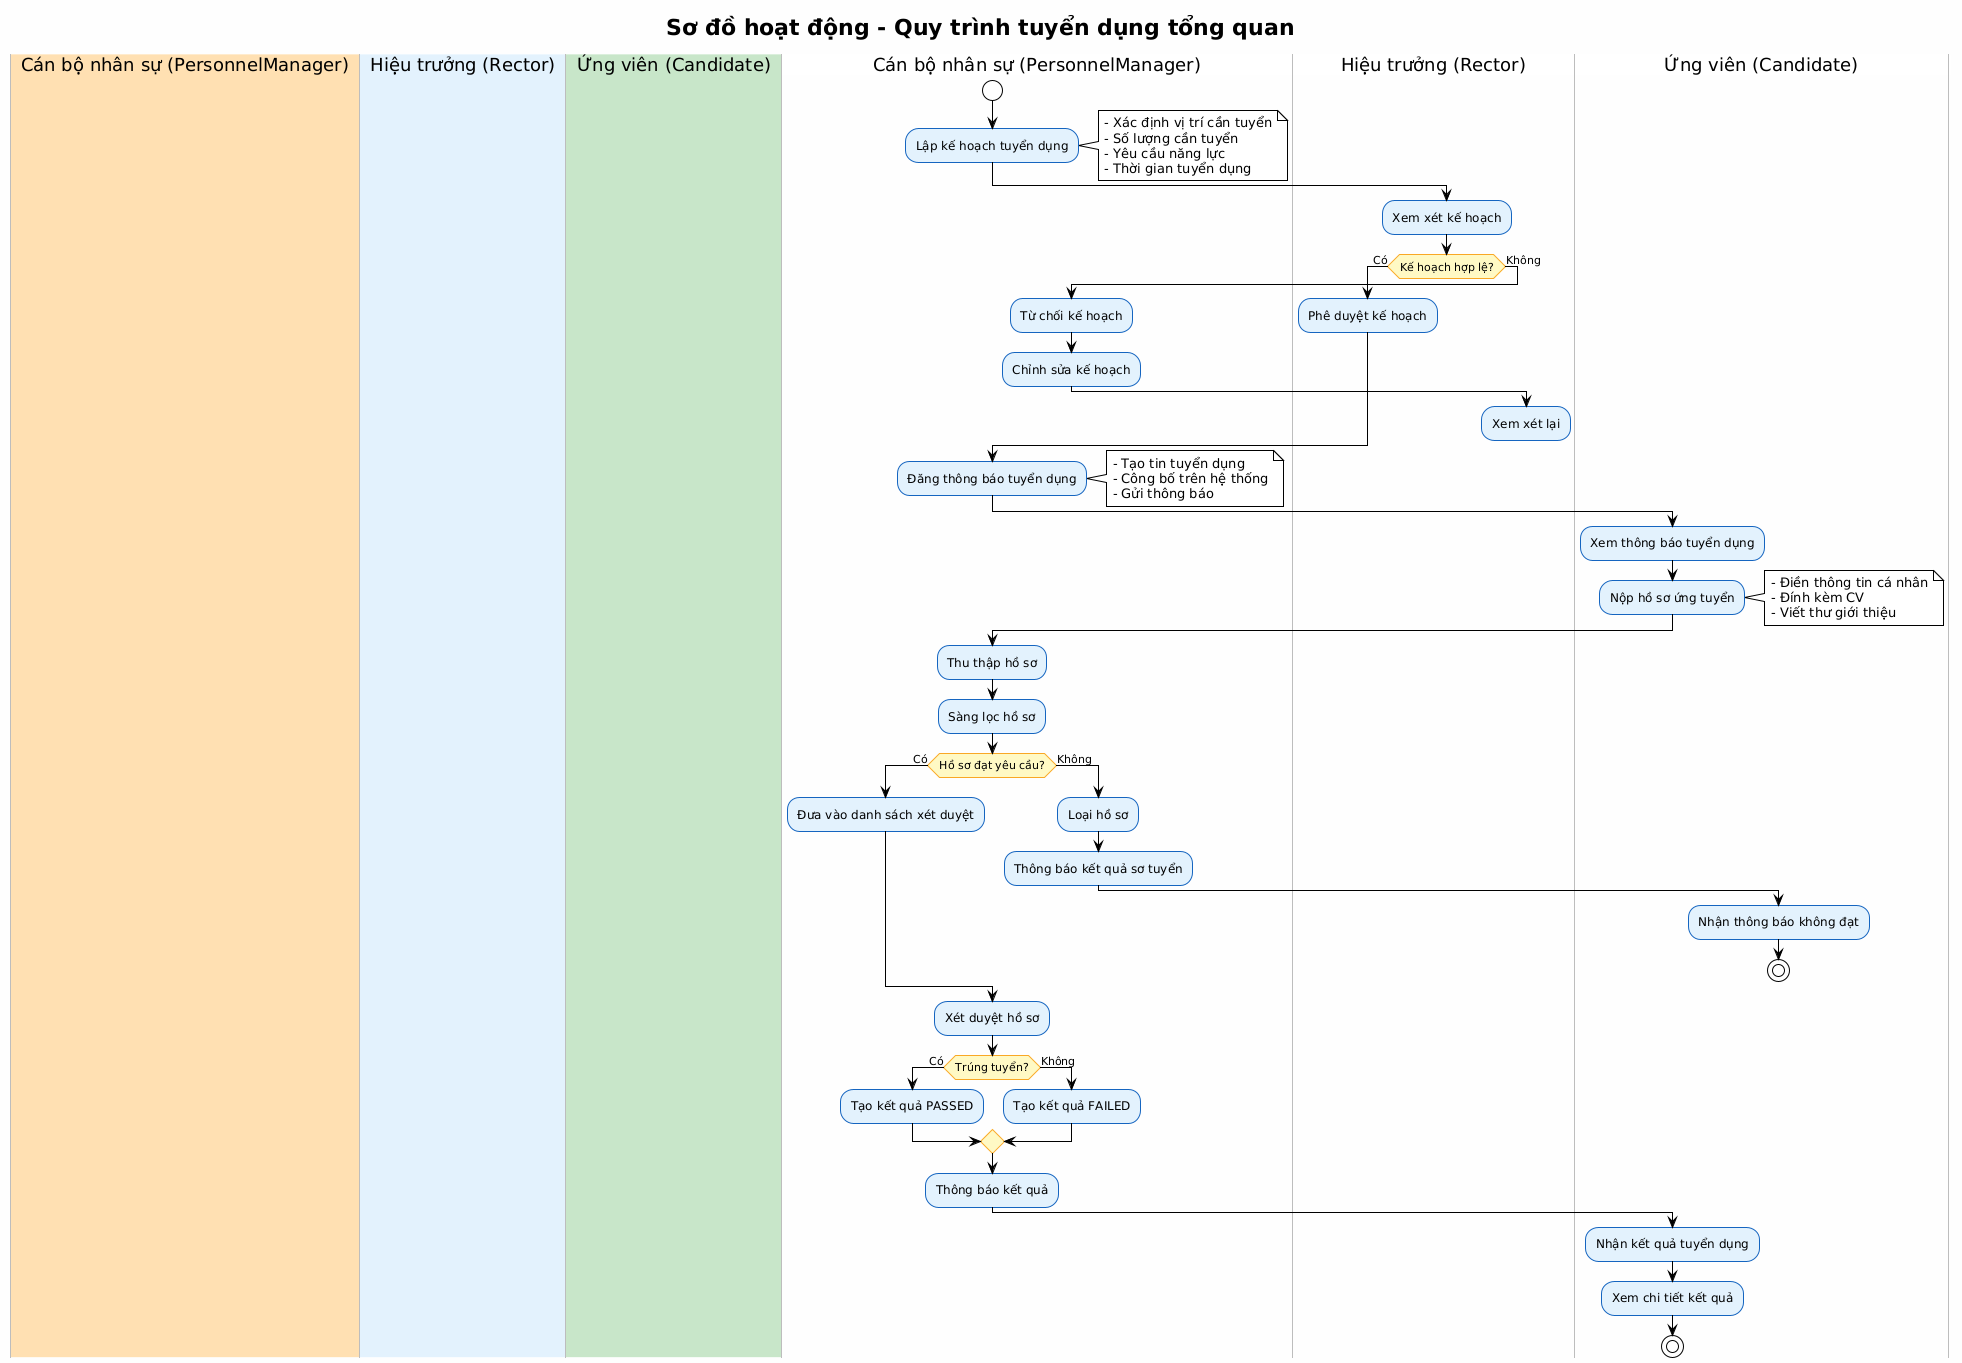

The diagram above was rendered by PlantUML. Its source (embedded in the PNG):
@startuml Activity_QuyTrinhTuyenDung
!theme plain
skinparam backgroundColor #FEFEFE
skinparam activityBackgroundColor #E3F2FD
skinparam activityBorderColor #1565C0
skinparam activityDiamondBackgroundColor #FFF9C4
skinparam activityDiamondBorderColor #F9A825
skinparam swimlaneBackgroundColor #F5F5F5
skinparam swimlaneBorderColor #BDBDBD

title Sơ đồ hoạt động - Quy trình tuyển dụng tổng quan

|#FFE0B2| Cán bộ nhân sự (PersonnelManager) |
|#E3F2FD| Hiệu trưởng (Rector) |
|#C8E6C9| Ứng viên (Candidate) |

|Cán bộ nhân sự (PersonnelManager)|
start
:Lập kế hoạch tuyển dụng;
note right
  - Xác định vị trí cần tuyển
  - Số lượng cần tuyển
  - Yêu cầu năng lực
  - Thời gian tuyển dụng
end note

|Hiệu trưởng (Rector)|
:Xem xét kế hoạch;

if (Kế hoạch hợp lệ?) then (Có)
  :Phê duyệt kế hoạch;
  |Cán bộ nhân sự (PersonnelManager)|
else (Không)
  :Từ chối kế hoạch;
  |Cán bộ nhân sự (PersonnelManager)|
  :Chỉnh sửa kế hoạch;
  |Hiệu trưởng (Rector)|
  :Xem xét lại;
  detach
endif

|Cán bộ nhân sự (PersonnelManager)|
:Đăng thông báo tuyển dụng;
note right
  - Tạo tin tuyển dụng
  - Công bố trên hệ thống
  - Gửi thông báo
end note

|Ứng viên (Candidate)|
:Xem thông báo tuyển dụng;
:Nộp hồ sơ ứng tuyển;
note right
  - Điền thông tin cá nhân
  - Đính kèm CV
  - Viết thư giới thiệu
end note

|Cán bộ nhân sự (PersonnelManager)|
:Thu thập hồ sơ;

:Sàng lọc hồ sơ;

if (Hồ sơ đạt yêu cầu?) then (Có)
  :Đưa vào danh sách xét duyệt;
else (Không)
  :Loại hồ sơ;
  :Thông báo kết quả sơ tuyển;
  |Ứng viên (Candidate)|
  :Nhận thông báo không đạt;
  stop
endif

|Cán bộ nhân sự (PersonnelManager)|
:Xét duyệt hồ sơ;

if (Trúng tuyển?) then (Có)
  :Tạo kết quả PASSED;
else (Không)
  :Tạo kết quả FAILED;
endif

:Thông báo kết quả;

|Ứng viên (Candidate)|
:Nhận kết quả tuyển dụng;
:Xem chi tiết kết quả;

stop

@enduml